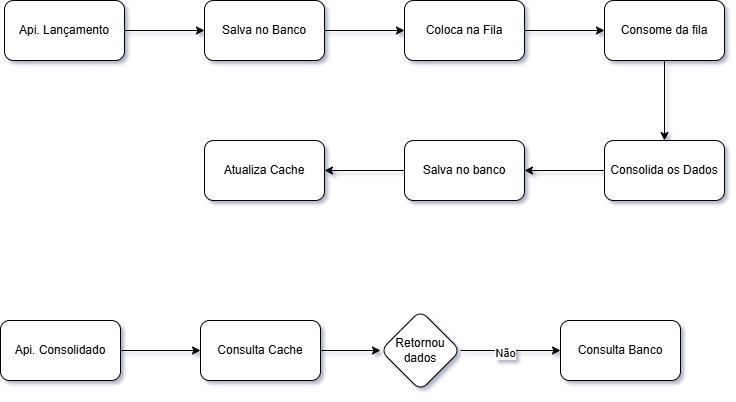

The diagram above was exported from draw.io. Its source (the exported page's mxGraphModel, read from the mxfile embedded in the PNG):
<mxGraphModel dx="2066" dy="749" grid="1" gridSize="10" guides="1" tooltips="1" connect="1" arrows="1" fold="1" page="1" pageScale="1" pageWidth="827" pageHeight="1169" math="0" shadow="0">
  <root>
    <mxCell id="0" />
    <mxCell id="1" parent="0" />
    <mxCell id="fZJ5s5Ljmw5DsPVU5Dii-3" edge="1" parent="1" source="fZJ5s5Ljmw5DsPVU5Dii-1" style="edgeStyle=orthogonalEdgeStyle;rounded=0;orthogonalLoop=1;jettySize=auto;html=1;" target="fZJ5s5Ljmw5DsPVU5Dii-2" value="">
      <mxGeometry relative="1" as="geometry" />
    </mxCell>
    <mxCell id="fZJ5s5Ljmw5DsPVU5Dii-1" parent="1" style="rounded=1;whiteSpace=wrap;html=1;" value="Api. Lançamento" vertex="1">
      <mxGeometry height="60" width="120" x="54" y="60" as="geometry" />
    </mxCell>
    <mxCell id="fZJ5s5Ljmw5DsPVU5Dii-5" edge="1" parent="1" source="fZJ5s5Ljmw5DsPVU5Dii-2" style="edgeStyle=orthogonalEdgeStyle;rounded=0;orthogonalLoop=1;jettySize=auto;html=1;" target="fZJ5s5Ljmw5DsPVU5Dii-4" value="">
      <mxGeometry relative="1" as="geometry" />
    </mxCell>
    <mxCell id="fZJ5s5Ljmw5DsPVU5Dii-2" parent="1" style="rounded=1;whiteSpace=wrap;html=1;" value="Salva no Banco" vertex="1">
      <mxGeometry height="60" width="120" x="254" y="60" as="geometry" />
    </mxCell>
    <mxCell id="fZJ5s5Ljmw5DsPVU5Dii-7" edge="1" parent="1" source="fZJ5s5Ljmw5DsPVU5Dii-4" style="edgeStyle=orthogonalEdgeStyle;rounded=0;orthogonalLoop=1;jettySize=auto;html=1;" target="fZJ5s5Ljmw5DsPVU5Dii-6" value="">
      <mxGeometry relative="1" as="geometry" />
    </mxCell>
    <mxCell id="fZJ5s5Ljmw5DsPVU5Dii-4" parent="1" style="rounded=1;whiteSpace=wrap;html=1;" value="Coloca na Fila" vertex="1">
      <mxGeometry height="60" width="120" x="454" y="60" as="geometry" />
    </mxCell>
    <mxCell id="fZJ5s5Ljmw5DsPVU5Dii-9" edge="1" parent="1" source="fZJ5s5Ljmw5DsPVU5Dii-6" style="edgeStyle=orthogonalEdgeStyle;rounded=0;orthogonalLoop=1;jettySize=auto;html=1;" target="fZJ5s5Ljmw5DsPVU5Dii-8" value="">
      <mxGeometry relative="1" as="geometry" />
    </mxCell>
    <mxCell id="fZJ5s5Ljmw5DsPVU5Dii-6" parent="1" style="rounded=1;whiteSpace=wrap;html=1;" value="Consome da fila" vertex="1">
      <mxGeometry height="60" width="120" x="654" y="60" as="geometry" />
    </mxCell>
    <mxCell id="fZJ5s5Ljmw5DsPVU5Dii-11" edge="1" parent="1" source="fZJ5s5Ljmw5DsPVU5Dii-8" style="edgeStyle=orthogonalEdgeStyle;rounded=0;orthogonalLoop=1;jettySize=auto;html=1;" target="fZJ5s5Ljmw5DsPVU5Dii-10" value="">
      <mxGeometry relative="1" as="geometry" />
    </mxCell>
    <mxCell id="fZJ5s5Ljmw5DsPVU5Dii-8" parent="1" style="rounded=1;whiteSpace=wrap;html=1;" value="Consolida os Dados" vertex="1">
      <mxGeometry height="60" width="120" x="654" y="200" as="geometry" />
    </mxCell>
    <mxCell id="fZJ5s5Ljmw5DsPVU5Dii-13" edge="1" parent="1" source="fZJ5s5Ljmw5DsPVU5Dii-10" style="edgeStyle=orthogonalEdgeStyle;rounded=0;orthogonalLoop=1;jettySize=auto;html=1;" target="fZJ5s5Ljmw5DsPVU5Dii-12" value="">
      <mxGeometry relative="1" as="geometry" />
    </mxCell>
    <mxCell id="fZJ5s5Ljmw5DsPVU5Dii-10" parent="1" style="rounded=1;whiteSpace=wrap;html=1;" value="Salva no banco" vertex="1">
      <mxGeometry height="60" width="120" x="454" y="200" as="geometry" />
    </mxCell>
    <mxCell id="fZJ5s5Ljmw5DsPVU5Dii-12" parent="1" style="rounded=1;whiteSpace=wrap;html=1;" value="Atualiza Cache" vertex="1">
      <mxGeometry height="60" width="120" x="254" y="200" as="geometry" />
    </mxCell>
    <mxCell id="fZJ5s5Ljmw5DsPVU5Dii-16" edge="1" parent="1" source="fZJ5s5Ljmw5DsPVU5Dii-14" style="edgeStyle=orthogonalEdgeStyle;rounded=0;orthogonalLoop=1;jettySize=auto;html=1;" target="fZJ5s5Ljmw5DsPVU5Dii-15" value="">
      <mxGeometry relative="1" as="geometry" />
    </mxCell>
    <mxCell id="fZJ5s5Ljmw5DsPVU5Dii-14" parent="1" style="rounded=1;whiteSpace=wrap;html=1;" value="Api. Consolidado" vertex="1">
      <mxGeometry height="60" width="120" x="50" y="380" as="geometry" />
    </mxCell>
    <mxCell id="fZJ5s5Ljmw5DsPVU5Dii-18" edge="1" parent="1" source="fZJ5s5Ljmw5DsPVU5Dii-15" style="edgeStyle=orthogonalEdgeStyle;rounded=0;orthogonalLoop=1;jettySize=auto;html=1;" target="fZJ5s5Ljmw5DsPVU5Dii-17" value="">
      <mxGeometry relative="1" as="geometry" />
    </mxCell>
    <mxCell id="fZJ5s5Ljmw5DsPVU5Dii-15" parent="1" style="rounded=1;whiteSpace=wrap;html=1;" value="Consulta Cache" vertex="1">
      <mxGeometry height="60" width="120" x="250" y="380" as="geometry" />
    </mxCell>
    <mxCell id="fZJ5s5Ljmw5DsPVU5Dii-20" edge="1" parent="1" source="fZJ5s5Ljmw5DsPVU5Dii-17" style="edgeStyle=orthogonalEdgeStyle;rounded=0;orthogonalLoop=1;jettySize=auto;html=1;" target="fZJ5s5Ljmw5DsPVU5Dii-19" value="">
      <mxGeometry relative="1" as="geometry" />
    </mxCell>
    <mxCell id="fZJ5s5Ljmw5DsPVU5Dii-21" connectable="0" parent="fZJ5s5Ljmw5DsPVU5Dii-20" style="edgeLabel;html=1;align=center;verticalAlign=middle;resizable=0;points=[];" value="Não" vertex="1">
      <mxGeometry relative="1" x="-0.12" y="-2" as="geometry">
        <mxPoint as="offset" />
      </mxGeometry>
    </mxCell>
    <mxCell id="fZJ5s5Ljmw5DsPVU5Dii-17" parent="1" style="rhombus;whiteSpace=wrap;html=1;rounded=1;" value="Retornou dados" vertex="1">
      <mxGeometry height="80" width="80" x="430" y="370" as="geometry" />
    </mxCell>
    <mxCell id="fZJ5s5Ljmw5DsPVU5Dii-19" parent="1" style="whiteSpace=wrap;html=1;rounded=1;" value="Consulta Banco" vertex="1">
      <mxGeometry height="60" width="120" x="610" y="380" as="geometry" />
    </mxCell>
  </root>
</mxGraphModel>